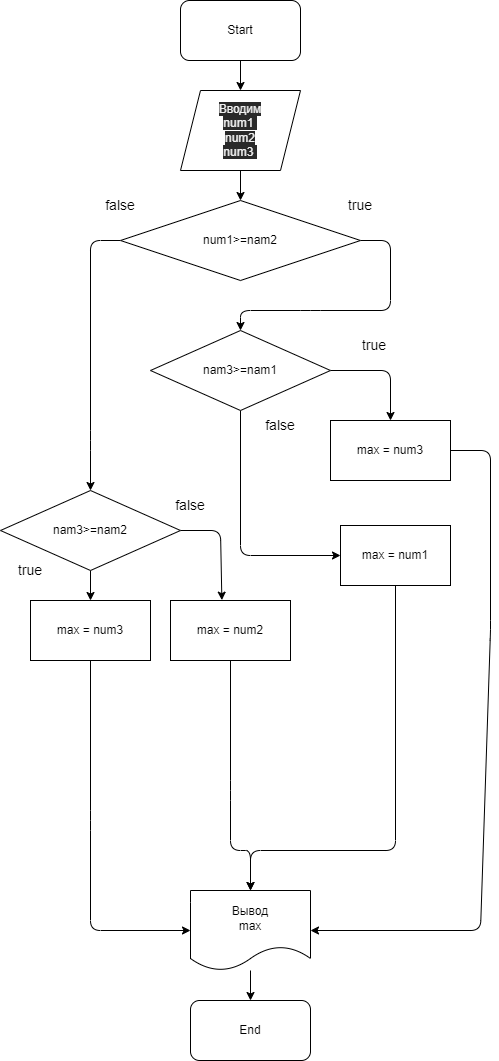

The diagram above was exported from draw.io. Its source (the exported page's mxGraphModel, read from the mxfile embedded in the PNG):
<mxGraphModel dx="1215" dy="663" grid="1" gridSize="10" guides="1" tooltips="1" connect="1" arrows="1" fold="1" page="1" pageScale="1" pageWidth="827" pageHeight="1169" math="0" shadow="0">
  <root>
    <mxCell id="0" />
    <mxCell id="1" parent="0" />
    <mxCell id="11" value="" style="edgeStyle=none;html=1;" parent="1" source="2" target="6" edge="1">
      <mxGeometry relative="1" as="geometry" />
    </mxCell>
    <mxCell id="2" value="Start" style="rounded=1;whiteSpace=wrap;html=1;" parent="1" vertex="1">
      <mxGeometry x="190" y="30" width="120" height="60" as="geometry" />
    </mxCell>
    <mxCell id="12" value="" style="edgeStyle=none;html=1;" parent="1" source="6" edge="1">
      <mxGeometry relative="1" as="geometry">
        <mxPoint x="250" y="230" as="targetPoint" />
      </mxGeometry>
    </mxCell>
    <mxCell id="6" value="&lt;span style=&quot;color: rgb(240 , 240 , 240) ; font-family: &amp;#34;helvetica&amp;#34; ; font-size: 12px ; font-style: normal ; font-weight: 400 ; letter-spacing: normal ; text-align: center ; text-indent: 0px ; text-transform: none ; word-spacing: 0px ; background-color: rgb(42 , 42 , 42) ; display: inline ; float: none&quot;&gt;Вводим&lt;/span&gt;&lt;br style=&quot;color: rgb(240 , 240 , 240) ; font-family: &amp;#34;helvetica&amp;#34; ; font-size: 12px ; font-style: normal ; font-weight: 400 ; letter-spacing: normal ; text-align: center ; text-indent: 0px ; text-transform: none ; word-spacing: 0px ; background-color: rgb(42 , 42 , 42)&quot;&gt;&lt;span style=&quot;color: rgb(240 , 240 , 240) ; font-family: &amp;#34;helvetica&amp;#34; ; font-size: 12px ; font-style: normal ; font-weight: 400 ; letter-spacing: normal ; text-align: center ; text-indent: 0px ; text-transform: none ; word-spacing: 0px ; background-color: rgb(42 , 42 , 42) ; display: inline ; float: none&quot;&gt;num1&amp;nbsp;&lt;/span&gt;&lt;br style=&quot;color: rgb(240 , 240 , 240) ; font-family: &amp;#34;helvetica&amp;#34; ; font-size: 12px ; font-style: normal ; font-weight: 400 ; letter-spacing: normal ; text-align: center ; text-indent: 0px ; text-transform: none ; word-spacing: 0px ; background-color: rgb(42 , 42 , 42)&quot;&gt;&lt;span style=&quot;color: rgb(240 , 240 , 240) ; font-family: &amp;#34;helvetica&amp;#34; ; font-size: 12px ; font-style: normal ; font-weight: 400 ; letter-spacing: normal ; text-align: center ; text-indent: 0px ; text-transform: none ; word-spacing: 0px ; background-color: rgb(42 , 42 , 42) ; display: inline ; float: none&quot;&gt;num2&lt;/span&gt;&lt;br style=&quot;color: rgb(240 , 240 , 240) ; font-family: &amp;#34;helvetica&amp;#34; ; font-size: 12px ; font-style: normal ; font-weight: 400 ; letter-spacing: normal ; text-align: center ; text-indent: 0px ; text-transform: none ; word-spacing: 0px ; background-color: rgb(42 , 42 , 42)&quot;&gt;&lt;span style=&quot;color: rgb(240 , 240 , 240) ; font-family: &amp;#34;helvetica&amp;#34; ; font-size: 12px ; font-style: normal ; font-weight: 400 ; letter-spacing: normal ; text-align: center ; text-indent: 0px ; text-transform: none ; word-spacing: 0px ; background-color: rgb(42 , 42 , 42) ; display: inline ; float: none&quot;&gt;num3&amp;nbsp;&lt;/span&gt;" style="shape=parallelogram;perimeter=parallelogramPerimeter;whiteSpace=wrap;html=1;fixedSize=1;" parent="1" vertex="1">
      <mxGeometry x="190" y="120" width="120" height="80" as="geometry" />
    </mxCell>
    <mxCell id="49" style="edgeStyle=none;html=1;" edge="1" parent="1" source="13">
      <mxGeometry relative="1" as="geometry">
        <mxPoint x="250" y="360" as="targetPoint" />
        <Array as="points">
          <mxPoint x="400" y="270" />
          <mxPoint x="400" y="340" />
          <mxPoint x="320" y="340" />
          <mxPoint x="250" y="340" />
        </Array>
      </mxGeometry>
    </mxCell>
    <mxCell id="58" style="edgeStyle=none;html=1;entryX=0.5;entryY=0;entryDx=0;entryDy=0;" edge="1" parent="1" source="13" target="54">
      <mxGeometry relative="1" as="geometry">
        <mxPoint x="130" y="480" as="targetPoint" />
        <Array as="points">
          <mxPoint x="100" y="270" />
          <mxPoint x="100" y="470" />
        </Array>
      </mxGeometry>
    </mxCell>
    <mxCell id="13" value="num1&amp;gt;=nam2" style="rhombus;whiteSpace=wrap;html=1;" parent="1" vertex="1">
      <mxGeometry x="130" y="230" width="240" height="80" as="geometry" />
    </mxCell>
    <mxCell id="21" value="true" style="text;html=1;strokeColor=none;fillColor=none;align=center;verticalAlign=middle;whiteSpace=wrap;rounded=0;fontSize=14;" parent="1" vertex="1">
      <mxGeometry x="340" y="220" width="60" height="30" as="geometry" />
    </mxCell>
    <mxCell id="22" value="false" style="text;html=1;strokeColor=none;fillColor=none;align=center;verticalAlign=middle;whiteSpace=wrap;rounded=0;fontSize=14;" parent="1" vertex="1">
      <mxGeometry x="100" y="220" width="60" height="30" as="geometry" />
    </mxCell>
    <mxCell id="69" style="edgeStyle=none;html=1;entryX=0.5;entryY=0;entryDx=0;entryDy=0;" edge="1" parent="1" source="23" target="33">
      <mxGeometry relative="1" as="geometry">
        <Array as="points">
          <mxPoint x="405" y="880" />
          <mxPoint x="260" y="880" />
        </Array>
      </mxGeometry>
    </mxCell>
    <mxCell id="23" value="max = num1" style="rounded=0;whiteSpace=wrap;html=1;" parent="1" vertex="1">
      <mxGeometry x="350" y="555" width="110" height="60" as="geometry" />
    </mxCell>
    <mxCell id="50" style="edgeStyle=none;html=1;exitX=1;exitY=0.5;exitDx=0;exitDy=0;" edge="1" parent="1" source="24">
      <mxGeometry relative="1" as="geometry">
        <mxPoint x="400" y="450" as="targetPoint" />
        <Array as="points">
          <mxPoint x="400" y="400" />
        </Array>
      </mxGeometry>
    </mxCell>
    <mxCell id="66" style="edgeStyle=none;html=1;entryX=0;entryY=0.5;entryDx=0;entryDy=0;" edge="1" parent="1" source="24" target="23">
      <mxGeometry relative="1" as="geometry">
        <mxPoint x="250" y="590" as="targetPoint" />
        <Array as="points">
          <mxPoint x="250" y="585" />
        </Array>
      </mxGeometry>
    </mxCell>
    <mxCell id="24" value="nam3&amp;gt;=nam1" style="rhombus;whiteSpace=wrap;html=1;" parent="1" vertex="1">
      <mxGeometry x="160" y="360" width="180" height="80" as="geometry" />
    </mxCell>
    <mxCell id="70" style="edgeStyle=none;html=1;entryX=1;entryY=0.5;entryDx=0;entryDy=0;exitX=1;exitY=0.5;exitDx=0;exitDy=0;" edge="1" parent="1" source="25" target="33">
      <mxGeometry relative="1" as="geometry">
        <Array as="points">
          <mxPoint x="500" y="480" />
          <mxPoint x="500" y="660" />
          <mxPoint x="490" y="960" />
        </Array>
      </mxGeometry>
    </mxCell>
    <mxCell id="25" value="max = num3" style="rounded=0;whiteSpace=wrap;html=1;" parent="1" vertex="1">
      <mxGeometry x="340" y="450" width="120" height="60" as="geometry" />
    </mxCell>
    <mxCell id="68" style="edgeStyle=none;html=1;entryX=0.5;entryY=0;entryDx=0;entryDy=0;" edge="1" parent="1" source="31" target="33">
      <mxGeometry relative="1" as="geometry">
        <Array as="points">
          <mxPoint x="240" y="820" />
          <mxPoint x="240" y="880" />
          <mxPoint x="260" y="880" />
        </Array>
      </mxGeometry>
    </mxCell>
    <mxCell id="31" value="max = num2" style="rounded=0;whiteSpace=wrap;html=1;" parent="1" vertex="1">
      <mxGeometry x="180" y="630" width="120" height="60" as="geometry" />
    </mxCell>
    <mxCell id="71" style="edgeStyle=none;html=1;" edge="1" parent="1" source="33">
      <mxGeometry relative="1" as="geometry">
        <mxPoint x="260" y="1030" as="targetPoint" />
      </mxGeometry>
    </mxCell>
    <mxCell id="33" value="Вывод&lt;br&gt;max" style="shape=document;whiteSpace=wrap;html=1;boundedLbl=1;" parent="1" vertex="1">
      <mxGeometry x="200" y="920" width="120" height="80" as="geometry" />
    </mxCell>
    <mxCell id="36" value="false" style="text;html=1;strokeColor=none;fillColor=none;align=center;verticalAlign=middle;whiteSpace=wrap;rounded=0;fontSize=14;" parent="1" vertex="1">
      <mxGeometry x="260" y="440" width="60" height="30" as="geometry" />
    </mxCell>
    <mxCell id="40" value="true" style="text;html=1;strokeColor=none;fillColor=none;align=center;verticalAlign=middle;whiteSpace=wrap;rounded=0;fontSize=14;" parent="1" vertex="1">
      <mxGeometry x="354" y="360" width="60" height="30" as="geometry" />
    </mxCell>
    <mxCell id="44" value="End" style="rounded=1;whiteSpace=wrap;html=1;" parent="1" vertex="1">
      <mxGeometry x="200" y="1030" width="120" height="60" as="geometry" />
    </mxCell>
    <mxCell id="59" style="edgeStyle=none;html=1;entryX=0.428;entryY=-0.006;entryDx=0;entryDy=0;entryPerimeter=0;exitX=1;exitY=0.5;exitDx=0;exitDy=0;" edge="1" parent="1" source="54" target="31">
      <mxGeometry relative="1" as="geometry">
        <Array as="points">
          <mxPoint x="230" y="560" />
        </Array>
      </mxGeometry>
    </mxCell>
    <mxCell id="72" value="" style="edgeStyle=none;html=1;" edge="1" parent="1" source="54" target="55">
      <mxGeometry relative="1" as="geometry" />
    </mxCell>
    <mxCell id="54" value="nam3&amp;gt;=nam2" style="rhombus;whiteSpace=wrap;html=1;" vertex="1" parent="1">
      <mxGeometry x="10" y="520" width="180" height="80" as="geometry" />
    </mxCell>
    <mxCell id="67" style="edgeStyle=none;html=1;entryX=0;entryY=0.5;entryDx=0;entryDy=0;" edge="1" parent="1" source="55" target="33">
      <mxGeometry relative="1" as="geometry">
        <Array as="points">
          <mxPoint x="100" y="850" />
          <mxPoint x="100" y="960" />
        </Array>
      </mxGeometry>
    </mxCell>
    <mxCell id="55" value="max = num3" style="rounded=0;whiteSpace=wrap;html=1;" vertex="1" parent="1">
      <mxGeometry x="40" y="630" width="120" height="60" as="geometry" />
    </mxCell>
    <mxCell id="56" value="true" style="text;html=1;strokeColor=none;fillColor=none;align=center;verticalAlign=middle;whiteSpace=wrap;rounded=0;fontSize=14;" vertex="1" parent="1">
      <mxGeometry x="10" y="585" width="60" height="30" as="geometry" />
    </mxCell>
    <mxCell id="57" value="false" style="text;html=1;strokeColor=none;fillColor=none;align=center;verticalAlign=middle;whiteSpace=wrap;rounded=0;fontSize=14;" vertex="1" parent="1">
      <mxGeometry x="170" y="520" width="60" height="30" as="geometry" />
    </mxCell>
  </root>
</mxGraphModel>